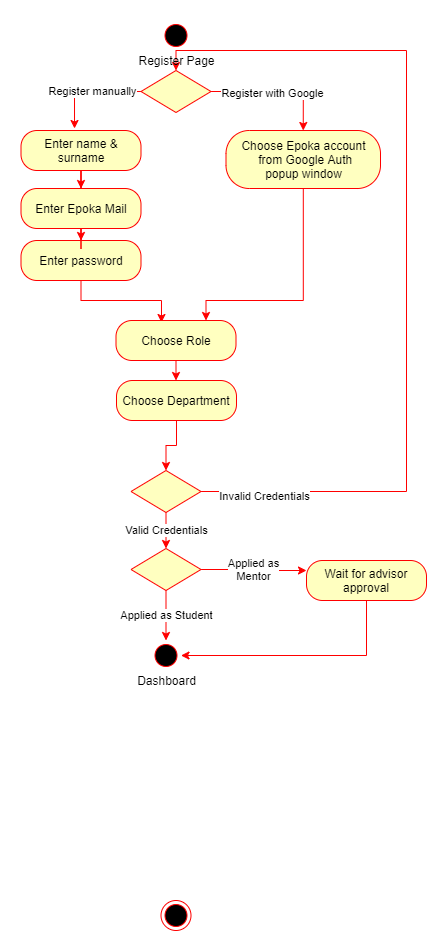

The diagram above was exported from draw.io. Its source (the exported page's mxGraphModel, read from the mxfile embedded in the PNG):
<mxGraphModel dx="1422" dy="762" grid="1" gridSize="10" guides="1" tooltips="1" connect="1" arrows="1" fold="1" page="1" pageScale="1" pageWidth="850" pageHeight="1100" math="0" shadow="0">
  <root>
    <mxCell id="0" />
    <mxCell id="1" parent="0" />
    <mxCell id="8fRlw1C6CBJOgb73UgIu-1" value="" style="ellipse;shape=startState;fillColor=#000000;strokeColor=#ff0000;" vertex="1" parent="1">
      <mxGeometry x="274.5" y="160" width="30" height="30" as="geometry" />
    </mxCell>
    <mxCell id="8fRlw1C6CBJOgb73UgIu-3" value="" style="ellipse;shape=endState;fillColor=#000000;strokeColor=#ff0000" vertex="1" parent="1">
      <mxGeometry x="274.5" y="1040" width="30" height="30" as="geometry" />
    </mxCell>
    <mxCell id="8fRlw1C6CBJOgb73UgIu-33" style="edgeStyle=orthogonalEdgeStyle;rounded=0;orthogonalLoop=1;jettySize=auto;html=1;entryX=0.5;entryY=0;entryDx=0;entryDy=0;strokeColor=#FF0000;" edge="1" parent="1" source="8fRlw1C6CBJOgb73UgIu-4" target="8fRlw1C6CBJOgb73UgIu-19">
      <mxGeometry relative="1" as="geometry" />
    </mxCell>
    <mxCell id="8fRlw1C6CBJOgb73UgIu-4" value="Enter name &amp;amp; surname" style="rounded=1;whiteSpace=wrap;html=1;arcSize=40;fontColor=#000000;fillColor=#ffffc0;strokeColor=#ff0000;" vertex="1" parent="1">
      <mxGeometry x="134.5" y="270" width="120" height="40" as="geometry" />
    </mxCell>
    <mxCell id="8fRlw1C6CBJOgb73UgIu-35" style="edgeStyle=orthogonalEdgeStyle;rounded=0;orthogonalLoop=1;jettySize=auto;html=1;entryX=0.379;entryY=0.05;entryDx=0;entryDy=0;entryPerimeter=0;strokeColor=#FF0000;" edge="1" parent="1" source="8fRlw1C6CBJOgb73UgIu-5" target="8fRlw1C6CBJOgb73UgIu-20">
      <mxGeometry relative="1" as="geometry" />
    </mxCell>
    <mxCell id="8fRlw1C6CBJOgb73UgIu-5" value="&lt;span&gt;Enter password&lt;/span&gt;" style="rounded=1;whiteSpace=wrap;html=1;arcSize=40;fontColor=#000000;fillColor=#ffffc0;strokeColor=#ff0000;" vertex="1" parent="1">
      <mxGeometry x="134.5" y="380" width="120" height="40" as="geometry" />
    </mxCell>
    <mxCell id="8fRlw1C6CBJOgb73UgIu-36" style="edgeStyle=orthogonalEdgeStyle;rounded=0;orthogonalLoop=1;jettySize=auto;html=1;entryX=0.75;entryY=0;entryDx=0;entryDy=0;strokeColor=#FF0000;" edge="1" parent="1" source="8fRlw1C6CBJOgb73UgIu-6" target="8fRlw1C6CBJOgb73UgIu-20">
      <mxGeometry relative="1" as="geometry">
        <Array as="points">
          <mxPoint x="417" y="440" />
          <mxPoint x="320" y="440" />
        </Array>
      </mxGeometry>
    </mxCell>
    <mxCell id="8fRlw1C6CBJOgb73UgIu-6" value="&lt;span&gt;Choose Epoka account&lt;/span&gt;&lt;br style=&quot;padding: 0px ; margin: 0px&quot;&gt;&lt;span&gt;&amp;nbsp;from&amp;nbsp;Google Auth&lt;/span&gt;&lt;br style=&quot;padding: 0px ; margin: 0px&quot;&gt;&lt;span&gt;popup window&lt;/span&gt;" style="rounded=1;whiteSpace=wrap;html=1;arcSize=40;fontColor=#000000;fillColor=#ffffc0;strokeColor=#ff0000;" vertex="1" parent="1">
      <mxGeometry x="339.5" y="270" width="154.5" height="58" as="geometry" />
    </mxCell>
    <mxCell id="8fRlw1C6CBJOgb73UgIu-27" value="Valid Credentials" style="edgeStyle=orthogonalEdgeStyle;rounded=0;orthogonalLoop=1;jettySize=auto;html=1;entryX=0.5;entryY=0;entryDx=0;entryDy=0;strokeColor=#FF0000;" edge="1" parent="1" source="8fRlw1C6CBJOgb73UgIu-10" target="8fRlw1C6CBJOgb73UgIu-26">
      <mxGeometry relative="1" as="geometry" />
    </mxCell>
    <mxCell id="8fRlw1C6CBJOgb73UgIu-28" style="edgeStyle=orthogonalEdgeStyle;rounded=0;orthogonalLoop=1;jettySize=auto;html=1;entryX=0.5;entryY=0;entryDx=0;entryDy=0;strokeColor=#FF0000;" edge="1" parent="1" source="8fRlw1C6CBJOgb73UgIu-10" target="8fRlw1C6CBJOgb73UgIu-14">
      <mxGeometry relative="1" as="geometry">
        <Array as="points">
          <mxPoint x="520" y="631" />
          <mxPoint x="520" y="190" />
          <mxPoint x="290" y="190" />
        </Array>
      </mxGeometry>
    </mxCell>
    <mxCell id="8fRlw1C6CBJOgb73UgIu-29" value="Invalid Credentials" style="edgeLabel;html=1;align=center;verticalAlign=middle;resizable=0;points=[];" vertex="1" connectable="0" parent="8fRlw1C6CBJOgb73UgIu-28">
      <mxGeometry x="-0.961" y="-4" relative="1" as="geometry">
        <mxPoint x="46" as="offset" />
      </mxGeometry>
    </mxCell>
    <mxCell id="8fRlw1C6CBJOgb73UgIu-10" value="" style="rhombus;fillColor=#ffffc0;strokeColor=#ff0000;fontStyle=1" vertex="1" parent="1">
      <mxGeometry x="244.5" y="610" width="70" height="42" as="geometry" />
    </mxCell>
    <mxCell id="8fRlw1C6CBJOgb73UgIu-11" value="Register Page" style="text;html=1;align=center;verticalAlign=middle;resizable=0;points=[];autosize=1;strokeColor=none;" vertex="1" parent="1">
      <mxGeometry x="244.5" y="190" width="90" height="20" as="geometry" />
    </mxCell>
    <mxCell id="8fRlw1C6CBJOgb73UgIu-15" style="edgeStyle=orthogonalEdgeStyle;rounded=0;orthogonalLoop=1;jettySize=auto;html=1;entryX=0.5;entryY=0;entryDx=0;entryDy=0;strokeColor=#FF0000;" edge="1" parent="1" source="8fRlw1C6CBJOgb73UgIu-14" target="8fRlw1C6CBJOgb73UgIu-6">
      <mxGeometry relative="1" as="geometry" />
    </mxCell>
    <mxCell id="8fRlw1C6CBJOgb73UgIu-16" value="Register with Google" style="edgeLabel;html=1;align=center;verticalAlign=middle;resizable=0;points=[];" vertex="1" connectable="0" parent="8fRlw1C6CBJOgb73UgIu-15">
      <mxGeometry x="-0.5963" y="-1" relative="1" as="geometry">
        <mxPoint x="34" as="offset" />
      </mxGeometry>
    </mxCell>
    <mxCell id="8fRlw1C6CBJOgb73UgIu-18" style="edgeStyle=orthogonalEdgeStyle;rounded=0;orthogonalLoop=1;jettySize=auto;html=1;entryX=0.446;entryY=-0.05;entryDx=0;entryDy=0;entryPerimeter=0;strokeColor=#FF0000;" edge="1" parent="1" source="8fRlw1C6CBJOgb73UgIu-14" target="8fRlw1C6CBJOgb73UgIu-4">
      <mxGeometry relative="1" as="geometry">
        <Array as="points">
          <mxPoint x="188" y="231" />
        </Array>
      </mxGeometry>
    </mxCell>
    <mxCell id="8fRlw1C6CBJOgb73UgIu-39" value="Register manually" style="edgeLabel;html=1;align=center;verticalAlign=middle;resizable=0;points=[];" vertex="1" connectable="0" parent="8fRlw1C6CBJOgb73UgIu-18">
      <mxGeometry x="-0.0435" y="-1" relative="1" as="geometry">
        <mxPoint as="offset" />
      </mxGeometry>
    </mxCell>
    <mxCell id="8fRlw1C6CBJOgb73UgIu-14" value="" style="rhombus;fillColor=#ffffc0;strokeColor=#ff0000;fontStyle=1" vertex="1" parent="1">
      <mxGeometry x="254.5" y="210" width="70" height="42" as="geometry" />
    </mxCell>
    <mxCell id="8fRlw1C6CBJOgb73UgIu-34" style="edgeStyle=orthogonalEdgeStyle;rounded=0;orthogonalLoop=1;jettySize=auto;html=1;strokeColor=#FF0000;" edge="1" parent="1" source="8fRlw1C6CBJOgb73UgIu-19" target="8fRlw1C6CBJOgb73UgIu-5">
      <mxGeometry relative="1" as="geometry" />
    </mxCell>
    <mxCell id="8fRlw1C6CBJOgb73UgIu-19" value="Enter Epoka Mail" style="rounded=1;whiteSpace=wrap;html=1;arcSize=40;fontColor=#000000;fillColor=#ffffc0;strokeColor=#ff0000;" vertex="1" parent="1">
      <mxGeometry x="134.5" y="328" width="120" height="40" as="geometry" />
    </mxCell>
    <mxCell id="8fRlw1C6CBJOgb73UgIu-37" style="edgeStyle=orthogonalEdgeStyle;rounded=0;orthogonalLoop=1;jettySize=auto;html=1;entryX=0.5;entryY=0;entryDx=0;entryDy=0;strokeColor=#FF0000;" edge="1" parent="1" source="8fRlw1C6CBJOgb73UgIu-20" target="8fRlw1C6CBJOgb73UgIu-21">
      <mxGeometry relative="1" as="geometry">
        <Array as="points" />
      </mxGeometry>
    </mxCell>
    <mxCell id="8fRlw1C6CBJOgb73UgIu-20" value="Choose Role" style="rounded=1;whiteSpace=wrap;html=1;arcSize=40;fontColor=#000000;fillColor=#ffffc0;strokeColor=#ff0000;" vertex="1" parent="1">
      <mxGeometry x="229.5" y="460" width="120" height="40" as="geometry" />
    </mxCell>
    <mxCell id="8fRlw1C6CBJOgb73UgIu-38" style="edgeStyle=orthogonalEdgeStyle;rounded=0;orthogonalLoop=1;jettySize=auto;html=1;entryX=0.5;entryY=0;entryDx=0;entryDy=0;strokeColor=#FF0000;" edge="1" parent="1" source="8fRlw1C6CBJOgb73UgIu-21" target="8fRlw1C6CBJOgb73UgIu-10">
      <mxGeometry relative="1" as="geometry" />
    </mxCell>
    <mxCell id="8fRlw1C6CBJOgb73UgIu-21" value="Choose Department" style="rounded=1;whiteSpace=wrap;html=1;arcSize=40;fontColor=#000000;fillColor=#ffffc0;strokeColor=#ff0000;" vertex="1" parent="1">
      <mxGeometry x="230" y="520" width="120" height="40" as="geometry" />
    </mxCell>
    <mxCell id="8fRlw1C6CBJOgb73UgIu-22" value="" style="ellipse;shape=startState;fillColor=#000000;strokeColor=#ff0000;" vertex="1" parent="1">
      <mxGeometry x="264.5" y="780" width="30" height="30" as="geometry" />
    </mxCell>
    <mxCell id="8fRlw1C6CBJOgb73UgIu-23" value="Dashboard" style="text;html=1;align=center;verticalAlign=middle;resizable=0;points=[];autosize=1;strokeColor=none;" vertex="1" parent="1">
      <mxGeometry x="244.5" y="810" width="70" height="20" as="geometry" />
    </mxCell>
    <mxCell id="8fRlw1C6CBJOgb73UgIu-32" style="edgeStyle=orthogonalEdgeStyle;rounded=0;orthogonalLoop=1;jettySize=auto;html=1;entryX=1;entryY=0.5;entryDx=0;entryDy=0;strokeColor=#FF0000;" edge="1" parent="1" source="8fRlw1C6CBJOgb73UgIu-25" target="8fRlw1C6CBJOgb73UgIu-22">
      <mxGeometry relative="1" as="geometry">
        <Array as="points">
          <mxPoint x="480" y="795" />
        </Array>
      </mxGeometry>
    </mxCell>
    <mxCell id="8fRlw1C6CBJOgb73UgIu-25" value="Wait for advisor approval" style="rounded=1;whiteSpace=wrap;html=1;arcSize=40;fontColor=#000000;fillColor=#ffffc0;strokeColor=#ff0000;" vertex="1" parent="1">
      <mxGeometry x="420" y="700" width="120" height="40" as="geometry" />
    </mxCell>
    <mxCell id="8fRlw1C6CBJOgb73UgIu-30" value="Applied as&lt;br&gt;Mentor" style="edgeStyle=orthogonalEdgeStyle;rounded=0;orthogonalLoop=1;jettySize=auto;html=1;entryX=0;entryY=0.25;entryDx=0;entryDy=0;strokeColor=#FF0000;" edge="1" parent="1" source="8fRlw1C6CBJOgb73UgIu-26" target="8fRlw1C6CBJOgb73UgIu-25">
      <mxGeometry relative="1" as="geometry" />
    </mxCell>
    <mxCell id="8fRlw1C6CBJOgb73UgIu-31" value="Applied as Student" style="edgeStyle=orthogonalEdgeStyle;rounded=0;orthogonalLoop=1;jettySize=auto;html=1;strokeColor=#FF0000;" edge="1" parent="1" source="8fRlw1C6CBJOgb73UgIu-26" target="8fRlw1C6CBJOgb73UgIu-22">
      <mxGeometry relative="1" as="geometry" />
    </mxCell>
    <mxCell id="8fRlw1C6CBJOgb73UgIu-26" value="" style="rhombus;fillColor=#ffffc0;strokeColor=#ff0000;fontStyle=1" vertex="1" parent="1">
      <mxGeometry x="244.5" y="688" width="70" height="42" as="geometry" />
    </mxCell>
  </root>
</mxGraphModel>